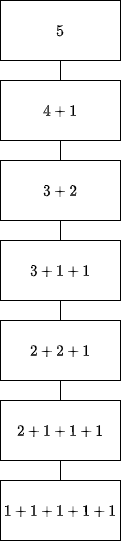

The diagram above was exported from draw.io. Its source (the exported page's mxGraphModel, read from the mxfile embedded in the PNG):
<mxGraphModel dx="983" dy="782" grid="1" gridSize="10" guides="1" tooltips="1" connect="1" arrows="1" fold="1" page="1" pageScale="1" pageWidth="827" pageHeight="1169" math="1" shadow="0">
  <root>
    <mxCell id="0" />
    <mxCell id="1" parent="0" />
    <mxCell id="2" value="" style="group" parent="1" vertex="1" connectable="0">
      <mxGeometry x="280" y="80" width="120" height="540" as="geometry" />
    </mxCell>
    <mxCell id="3" value="&lt;font face=&quot;Comic Sans MS&quot;&gt;$$4+1$$&lt;/font&gt;" style="rounded=0;whiteSpace=wrap;html=1;" parent="2" vertex="1">
      <mxGeometry y="80" width="120" height="60" as="geometry" />
    </mxCell>
    <mxCell id="4" value="&lt;font face=&quot;Comic Sans MS&quot;&gt;$$5$$&lt;/font&gt;" style="whiteSpace=wrap;html=1;rounded=0;" parent="2" vertex="1">
      <mxGeometry width="120" height="60" as="geometry" />
    </mxCell>
    <mxCell id="5" value="" style="html=1;endArrow=none;endFill=0;" parent="2" source="3" target="4" edge="1">
      <mxGeometry relative="1" as="geometry" />
    </mxCell>
    <mxCell id="6" value="&lt;font face=&quot;Comic Sans MS&quot;&gt;$$3+2$$&lt;/font&gt;" style="rounded=0;whiteSpace=wrap;html=1;" parent="2" vertex="1">
      <mxGeometry y="160" width="120" height="60" as="geometry" />
    </mxCell>
    <mxCell id="7" style="edgeStyle=none;html=1;startArrow=none;startFill=0;strokeColor=#000000;exitX=0.5;exitY=0;exitDx=0;exitDy=0;endArrow=none;endFill=0;" parent="2" source="6" target="3" edge="1">
      <mxGeometry relative="1" as="geometry" />
    </mxCell>
    <mxCell id="8" value="" style="edgeStyle=none;html=1;startArrow=none;startFill=0;endArrow=none;endFill=0;strokeColor=#000000;" parent="2" source="9" edge="1">
      <mxGeometry relative="1" as="geometry">
        <mxPoint x="60" y="340" as="targetPoint" />
      </mxGeometry>
    </mxCell>
    <mxCell id="9" value="&lt;font face=&quot;Comic Sans MS&quot;&gt;$$3+1+1$$&lt;/font&gt;" style="rounded=0;whiteSpace=wrap;html=1;" parent="2" vertex="1">
      <mxGeometry y="240" width="120" height="60" as="geometry" />
    </mxCell>
    <mxCell id="10" value="" style="edgeStyle=none;html=1;startArrow=none;startFill=0;endArrow=none;endFill=0;strokeColor=#000000;" parent="2" source="6" target="9" edge="1">
      <mxGeometry relative="1" as="geometry" />
    </mxCell>
    <mxCell id="11" value="&lt;font face=&quot;Comic Sans MS&quot;&gt;$$2+2+1$$&lt;/font&gt;" style="rounded=0;whiteSpace=wrap;html=1;" parent="2" vertex="1">
      <mxGeometry y="320" width="120" height="60" as="geometry" />
    </mxCell>
    <mxCell id="12" value="&lt;font face=&quot;Comic Sans MS&quot;&gt;$$2+1+1+1&lt;br&gt;$$&lt;/font&gt;" style="rounded=0;whiteSpace=wrap;html=1;" parent="2" vertex="1">
      <mxGeometry y="400" width="120" height="60" as="geometry" />
    </mxCell>
    <mxCell id="13" value="" style="edgeStyle=none;html=1;startArrow=none;startFill=0;endArrow=none;endFill=0;strokeColor=#000000;" parent="2" source="11" target="12" edge="1">
      <mxGeometry relative="1" as="geometry" />
    </mxCell>
    <mxCell id="14" value="&lt;font face=&quot;Comic Sans MS&quot;&gt;$$1+1+1+1+1&lt;br&gt;$$&lt;/font&gt;" style="rounded=0;whiteSpace=wrap;html=1;" parent="2" vertex="1">
      <mxGeometry y="480" width="120" height="60" as="geometry" />
    </mxCell>
    <mxCell id="15" value="" style="edgeStyle=none;html=1;startArrow=none;startFill=0;endArrow=none;endFill=0;strokeColor=#000000;" parent="2" source="12" target="14" edge="1">
      <mxGeometry relative="1" as="geometry" />
    </mxCell>
  </root>
</mxGraphModel>